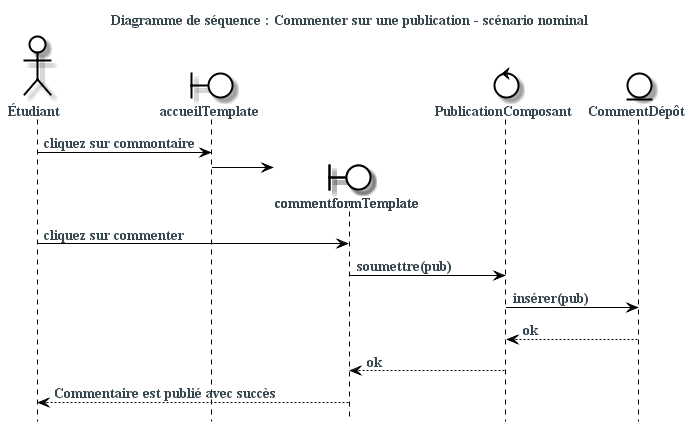

The diagram above was rendered by PlantUML. Its source (embedded in the PNG):
@startuml
skinparam backgroundColor #fff
skinparam defaultFontColor #37474f
skinparam defaultFontSize 14
skinparam defaultFontName serif
skinparam defaultFontStyle bold
skinparam actorBackgroundColor #fff
skinparam actorBorderColor #000
skinparam boundaryBackgroundColor #fff
skinparam boundaryBorderColor #000
skinparam controlBackgroundColor #fff
skinparam controlBorderColor #000
skinparam entityBackgroundColor #fff
skinparam entityBorderColor #000
skinparam participantBackgroundColor #fff
skinparam participantBorderColor #000
skinparam ArrowColor #000
skinparam sequenceLifeLineBorderColor #000
skinparam sequenceBoxBorderColor #FFF
skinparam ParticipantPadding -80

title Diagramme de séquence : Commenter sur une publication - scénario nominal

hide footbox


actor Étudiant as student

boundary accueilTemplate
boundary commentformTemplate
control PublicationComposant
entity CommentDépôt

student ->  accueilTemplate : cliquez sur commontaire
create commentformTemplate
accueilTemplate ->  commentformTemplate
student ->  commentformTemplate : cliquez sur commenter
commentformTemplate -> PublicationComposant : soumettre(pub)
PublicationComposant -> CommentDépôt : insérer(pub)
CommentDépôt --> PublicationComposant : ok
PublicationComposant --> commentformTemplate: ok
commentformTemplate --> student :Commentaire est publié avec succès

@enduml